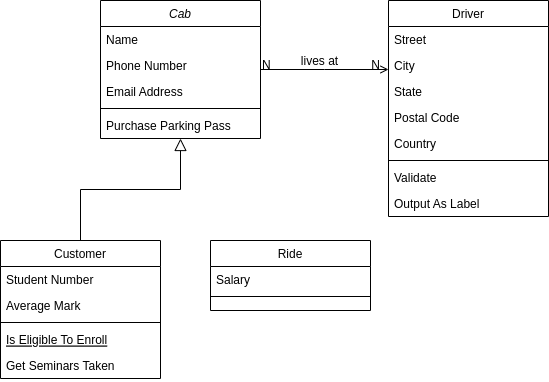

The diagram above was exported from draw.io. Its source (the exported page's mxGraphModel, read from the mxfile embedded in the PNG):
<mxGraphModel dx="864" dy="481" grid="1" gridSize="10" guides="1" tooltips="1" connect="1" arrows="1" fold="1" page="1" pageScale="1" pageWidth="827" pageHeight="1169" math="0" shadow="0">
  <root>
    <mxCell id="WIyWlLk6GJQsqaUBKTNV-0" />
    <mxCell id="WIyWlLk6GJQsqaUBKTNV-1" parent="WIyWlLk6GJQsqaUBKTNV-0" />
    <mxCell id="zkfFHV4jXpPFQw0GAbJ--0" value="Cab" style="swimlane;fontStyle=2;align=center;verticalAlign=top;childLayout=stackLayout;horizontal=1;startSize=26;horizontalStack=0;resizeParent=1;resizeLast=0;collapsible=1;marginBottom=0;rounded=0;shadow=0;strokeWidth=1;" parent="WIyWlLk6GJQsqaUBKTNV-1" vertex="1">
      <mxGeometry x="220" y="120" width="160" height="138" as="geometry">
        <mxRectangle x="230" y="140" width="160" height="26" as="alternateBounds" />
      </mxGeometry>
    </mxCell>
    <mxCell id="zkfFHV4jXpPFQw0GAbJ--1" value="Name" style="text;align=left;verticalAlign=top;spacingLeft=4;spacingRight=4;overflow=hidden;rotatable=0;points=[[0,0.5],[1,0.5]];portConstraint=eastwest;" parent="zkfFHV4jXpPFQw0GAbJ--0" vertex="1">
      <mxGeometry y="26" width="160" height="26" as="geometry" />
    </mxCell>
    <mxCell id="zkfFHV4jXpPFQw0GAbJ--2" value="Phone Number" style="text;align=left;verticalAlign=top;spacingLeft=4;spacingRight=4;overflow=hidden;rotatable=0;points=[[0,0.5],[1,0.5]];portConstraint=eastwest;rounded=0;shadow=0;html=0;" parent="zkfFHV4jXpPFQw0GAbJ--0" vertex="1">
      <mxGeometry y="52" width="160" height="26" as="geometry" />
    </mxCell>
    <mxCell id="zkfFHV4jXpPFQw0GAbJ--3" value="Email Address" style="text;align=left;verticalAlign=top;spacingLeft=4;spacingRight=4;overflow=hidden;rotatable=0;points=[[0,0.5],[1,0.5]];portConstraint=eastwest;rounded=0;shadow=0;html=0;" parent="zkfFHV4jXpPFQw0GAbJ--0" vertex="1">
      <mxGeometry y="78" width="160" height="26" as="geometry" />
    </mxCell>
    <mxCell id="zkfFHV4jXpPFQw0GAbJ--4" value="" style="line;html=1;strokeWidth=1;align=left;verticalAlign=middle;spacingTop=-1;spacingLeft=3;spacingRight=3;rotatable=0;labelPosition=right;points=[];portConstraint=eastwest;" parent="zkfFHV4jXpPFQw0GAbJ--0" vertex="1">
      <mxGeometry y="104" width="160" height="8" as="geometry" />
    </mxCell>
    <mxCell id="zkfFHV4jXpPFQw0GAbJ--5" value="Purchase Parking Pass" style="text;align=left;verticalAlign=top;spacingLeft=4;spacingRight=4;overflow=hidden;rotatable=0;points=[[0,0.5],[1,0.5]];portConstraint=eastwest;" parent="zkfFHV4jXpPFQw0GAbJ--0" vertex="1">
      <mxGeometry y="112" width="160" height="26" as="geometry" />
    </mxCell>
    <mxCell id="zkfFHV4jXpPFQw0GAbJ--6" value="Customer" style="swimlane;fontStyle=0;align=center;verticalAlign=top;childLayout=stackLayout;horizontal=1;startSize=26;horizontalStack=0;resizeParent=1;resizeLast=0;collapsible=1;marginBottom=0;rounded=0;shadow=0;strokeWidth=1;" parent="WIyWlLk6GJQsqaUBKTNV-1" vertex="1">
      <mxGeometry x="120" y="360" width="160" height="138" as="geometry">
        <mxRectangle x="130" y="380" width="160" height="26" as="alternateBounds" />
      </mxGeometry>
    </mxCell>
    <mxCell id="zkfFHV4jXpPFQw0GAbJ--7" value="Student Number" style="text;align=left;verticalAlign=top;spacingLeft=4;spacingRight=4;overflow=hidden;rotatable=0;points=[[0,0.5],[1,0.5]];portConstraint=eastwest;" parent="zkfFHV4jXpPFQw0GAbJ--6" vertex="1">
      <mxGeometry y="26" width="160" height="26" as="geometry" />
    </mxCell>
    <mxCell id="zkfFHV4jXpPFQw0GAbJ--8" value="Average Mark" style="text;align=left;verticalAlign=top;spacingLeft=4;spacingRight=4;overflow=hidden;rotatable=0;points=[[0,0.5],[1,0.5]];portConstraint=eastwest;rounded=0;shadow=0;html=0;" parent="zkfFHV4jXpPFQw0GAbJ--6" vertex="1">
      <mxGeometry y="52" width="160" height="26" as="geometry" />
    </mxCell>
    <mxCell id="zkfFHV4jXpPFQw0GAbJ--9" value="" style="line;html=1;strokeWidth=1;align=left;verticalAlign=middle;spacingTop=-1;spacingLeft=3;spacingRight=3;rotatable=0;labelPosition=right;points=[];portConstraint=eastwest;" parent="zkfFHV4jXpPFQw0GAbJ--6" vertex="1">
      <mxGeometry y="78" width="160" height="8" as="geometry" />
    </mxCell>
    <mxCell id="zkfFHV4jXpPFQw0GAbJ--10" value="Is Eligible To Enroll" style="text;align=left;verticalAlign=top;spacingLeft=4;spacingRight=4;overflow=hidden;rotatable=0;points=[[0,0.5],[1,0.5]];portConstraint=eastwest;fontStyle=4" parent="zkfFHV4jXpPFQw0GAbJ--6" vertex="1">
      <mxGeometry y="86" width="160" height="26" as="geometry" />
    </mxCell>
    <mxCell id="zkfFHV4jXpPFQw0GAbJ--11" value="Get Seminars Taken" style="text;align=left;verticalAlign=top;spacingLeft=4;spacingRight=4;overflow=hidden;rotatable=0;points=[[0,0.5],[1,0.5]];portConstraint=eastwest;" parent="zkfFHV4jXpPFQw0GAbJ--6" vertex="1">
      <mxGeometry y="112" width="160" height="26" as="geometry" />
    </mxCell>
    <mxCell id="zkfFHV4jXpPFQw0GAbJ--12" value="" style="endArrow=block;endSize=10;endFill=0;shadow=0;strokeWidth=1;rounded=0;edgeStyle=elbowEdgeStyle;elbow=vertical;" parent="WIyWlLk6GJQsqaUBKTNV-1" source="zkfFHV4jXpPFQw0GAbJ--6" target="zkfFHV4jXpPFQw0GAbJ--0" edge="1">
      <mxGeometry width="160" relative="1" as="geometry">
        <mxPoint x="200" y="203" as="sourcePoint" />
        <mxPoint x="200" y="203" as="targetPoint" />
      </mxGeometry>
    </mxCell>
    <mxCell id="zkfFHV4jXpPFQw0GAbJ--13" value="Ride" style="swimlane;fontStyle=0;align=center;verticalAlign=top;childLayout=stackLayout;horizontal=1;startSize=26;horizontalStack=0;resizeParent=1;resizeLast=0;collapsible=1;marginBottom=0;rounded=0;shadow=0;strokeWidth=1;" parent="WIyWlLk6GJQsqaUBKTNV-1" vertex="1">
      <mxGeometry x="330" y="360" width="160" height="70" as="geometry">
        <mxRectangle x="340" y="380" width="170" height="26" as="alternateBounds" />
      </mxGeometry>
    </mxCell>
    <mxCell id="zkfFHV4jXpPFQw0GAbJ--14" value="Salary" style="text;align=left;verticalAlign=top;spacingLeft=4;spacingRight=4;overflow=hidden;rotatable=0;points=[[0,0.5],[1,0.5]];portConstraint=eastwest;" parent="zkfFHV4jXpPFQw0GAbJ--13" vertex="1">
      <mxGeometry y="26" width="160" height="26" as="geometry" />
    </mxCell>
    <mxCell id="zkfFHV4jXpPFQw0GAbJ--15" value="" style="line;html=1;strokeWidth=1;align=left;verticalAlign=middle;spacingTop=-1;spacingLeft=3;spacingRight=3;rotatable=0;labelPosition=right;points=[];portConstraint=eastwest;" parent="zkfFHV4jXpPFQw0GAbJ--13" vertex="1">
      <mxGeometry y="52" width="160" height="8" as="geometry" />
    </mxCell>
    <mxCell id="zkfFHV4jXpPFQw0GAbJ--17" value="Driver" style="swimlane;fontStyle=0;align=center;verticalAlign=top;childLayout=stackLayout;horizontal=1;startSize=26;horizontalStack=0;resizeParent=1;resizeLast=0;collapsible=1;marginBottom=0;rounded=0;shadow=0;strokeWidth=1;" parent="WIyWlLk6GJQsqaUBKTNV-1" vertex="1">
      <mxGeometry x="508" y="120" width="160" height="216" as="geometry">
        <mxRectangle x="550" y="140" width="160" height="26" as="alternateBounds" />
      </mxGeometry>
    </mxCell>
    <mxCell id="zkfFHV4jXpPFQw0GAbJ--18" value="Street" style="text;align=left;verticalAlign=top;spacingLeft=4;spacingRight=4;overflow=hidden;rotatable=0;points=[[0,0.5],[1,0.5]];portConstraint=eastwest;" parent="zkfFHV4jXpPFQw0GAbJ--17" vertex="1">
      <mxGeometry y="26" width="160" height="26" as="geometry" />
    </mxCell>
    <mxCell id="zkfFHV4jXpPFQw0GAbJ--19" value="City" style="text;align=left;verticalAlign=top;spacingLeft=4;spacingRight=4;overflow=hidden;rotatable=0;points=[[0,0.5],[1,0.5]];portConstraint=eastwest;rounded=0;shadow=0;html=0;" parent="zkfFHV4jXpPFQw0GAbJ--17" vertex="1">
      <mxGeometry y="52" width="160" height="26" as="geometry" />
    </mxCell>
    <mxCell id="zkfFHV4jXpPFQw0GAbJ--20" value="State" style="text;align=left;verticalAlign=top;spacingLeft=4;spacingRight=4;overflow=hidden;rotatable=0;points=[[0,0.5],[1,0.5]];portConstraint=eastwest;rounded=0;shadow=0;html=0;" parent="zkfFHV4jXpPFQw0GAbJ--17" vertex="1">
      <mxGeometry y="78" width="160" height="26" as="geometry" />
    </mxCell>
    <mxCell id="zkfFHV4jXpPFQw0GAbJ--21" value="Postal Code" style="text;align=left;verticalAlign=top;spacingLeft=4;spacingRight=4;overflow=hidden;rotatable=0;points=[[0,0.5],[1,0.5]];portConstraint=eastwest;rounded=0;shadow=0;html=0;" parent="zkfFHV4jXpPFQw0GAbJ--17" vertex="1">
      <mxGeometry y="104" width="160" height="26" as="geometry" />
    </mxCell>
    <mxCell id="zkfFHV4jXpPFQw0GAbJ--22" value="Country" style="text;align=left;verticalAlign=top;spacingLeft=4;spacingRight=4;overflow=hidden;rotatable=0;points=[[0,0.5],[1,0.5]];portConstraint=eastwest;rounded=0;shadow=0;html=0;" parent="zkfFHV4jXpPFQw0GAbJ--17" vertex="1">
      <mxGeometry y="130" width="160" height="26" as="geometry" />
    </mxCell>
    <mxCell id="zkfFHV4jXpPFQw0GAbJ--23" value="" style="line;html=1;strokeWidth=1;align=left;verticalAlign=middle;spacingTop=-1;spacingLeft=3;spacingRight=3;rotatable=0;labelPosition=right;points=[];portConstraint=eastwest;" parent="zkfFHV4jXpPFQw0GAbJ--17" vertex="1">
      <mxGeometry y="156" width="160" height="8" as="geometry" />
    </mxCell>
    <mxCell id="zkfFHV4jXpPFQw0GAbJ--24" value="Validate" style="text;align=left;verticalAlign=top;spacingLeft=4;spacingRight=4;overflow=hidden;rotatable=0;points=[[0,0.5],[1,0.5]];portConstraint=eastwest;" parent="zkfFHV4jXpPFQw0GAbJ--17" vertex="1">
      <mxGeometry y="164" width="160" height="26" as="geometry" />
    </mxCell>
    <mxCell id="zkfFHV4jXpPFQw0GAbJ--25" value="Output As Label" style="text;align=left;verticalAlign=top;spacingLeft=4;spacingRight=4;overflow=hidden;rotatable=0;points=[[0,0.5],[1,0.5]];portConstraint=eastwest;" parent="zkfFHV4jXpPFQw0GAbJ--17" vertex="1">
      <mxGeometry y="190" width="160" height="26" as="geometry" />
    </mxCell>
    <mxCell id="zkfFHV4jXpPFQw0GAbJ--26" value="" style="endArrow=open;shadow=0;strokeWidth=1;rounded=0;endFill=1;edgeStyle=elbowEdgeStyle;elbow=vertical;" parent="WIyWlLk6GJQsqaUBKTNV-1" source="zkfFHV4jXpPFQw0GAbJ--0" target="zkfFHV4jXpPFQw0GAbJ--17" edge="1">
      <mxGeometry x="0.5" y="41" relative="1" as="geometry">
        <mxPoint x="380" y="192" as="sourcePoint" />
        <mxPoint x="540" y="192" as="targetPoint" />
        <mxPoint x="-40" y="32" as="offset" />
      </mxGeometry>
    </mxCell>
    <mxCell id="zkfFHV4jXpPFQw0GAbJ--27" value="N" style="resizable=0;align=left;verticalAlign=bottom;labelBackgroundColor=none;fontSize=12;" parent="zkfFHV4jXpPFQw0GAbJ--26" connectable="0" vertex="1">
      <mxGeometry x="-1" relative="1" as="geometry">
        <mxPoint y="4" as="offset" />
      </mxGeometry>
    </mxCell>
    <mxCell id="zkfFHV4jXpPFQw0GAbJ--28" value="N" style="resizable=0;align=right;verticalAlign=bottom;labelBackgroundColor=none;fontSize=12;" parent="zkfFHV4jXpPFQw0GAbJ--26" connectable="0" vertex="1">
      <mxGeometry x="1" relative="1" as="geometry">
        <mxPoint x="-7" y="4" as="offset" />
      </mxGeometry>
    </mxCell>
    <mxCell id="zkfFHV4jXpPFQw0GAbJ--29" value="lives at" style="text;html=1;resizable=0;points=[];;align=center;verticalAlign=middle;labelBackgroundColor=none;rounded=0;shadow=0;strokeWidth=1;fontSize=12;" parent="zkfFHV4jXpPFQw0GAbJ--26" vertex="1" connectable="0">
      <mxGeometry x="0.5" y="49" relative="1" as="geometry">
        <mxPoint x="-38" y="40" as="offset" />
      </mxGeometry>
    </mxCell>
  </root>
</mxGraphModel>